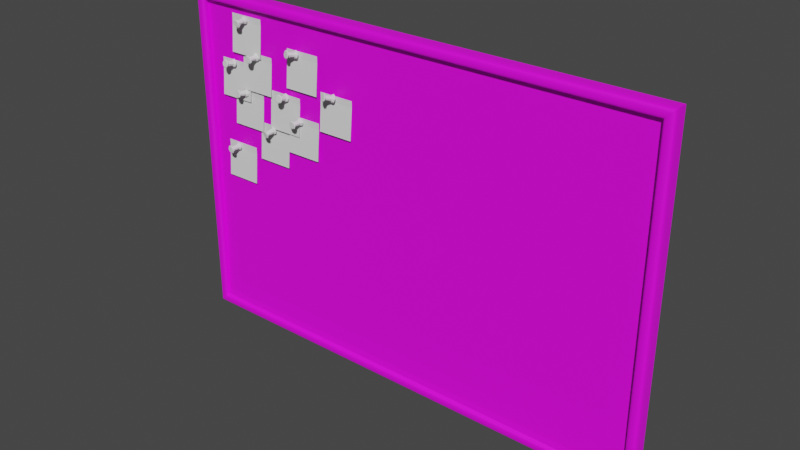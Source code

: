 # Source: wood_desk.blend  (saved by Blender 2.90.8; exported with 4.5.12 LTS)
import bpy
from mathutils import Matrix  # noqa: F401  (used for matrix-valued properties, if any)

bpy.ops.wm.read_factory_settings(use_empty=True)
scene = bpy.context.scene
scene.name = 'Scene'

# ---- collections
col_collection = bpy.data.collections.new('Collection'); scene.collection.children.link(col_collection)

# ---- images (referenced by path relative to the original .blend; pixels are not part of the script)
import os
ASSET_DIR = os.environ.get("B2B_ASSET_DIR", "")  # directory of the original .blend (textures are referenced by path, not embedded)
HERE = os.path.dirname(os.path.abspath(__file__))  # packed textures are extracted next to this script under _unpacked/

def load_image(name, relpath, width, height, colorspace="sRGB"):
    """Load a texture the original file referenced (path relative to the .blend, or extracted next to this script)."""
    p = next((c for c in (os.path.join(HERE, relpath), os.path.join(ASSET_DIR, relpath)) if relpath and os.path.exists(c)), "")
    if p:
        img = bpy.data.images.load(p, check_existing=True)
        img.name = name
    else:  # same state as the original file: an image datablock whose file is absent (Cycles renders it pink)
        img = bpy.data.images.new(name, width, height)
        img.source = "FILE"
        img.filepath = "//" + (relpath or name)
    img.colorspace_settings.name = colorspace
    return img
img_material_base_color = load_image('Material Base Color', '', 1024, 1024, 'sRGB')

# ---- materials (node trees are filled in below, after node groups)
mat_material = bpy.data.materials.new('Material')
mat_material.use_transparent_shadow = False

# ---- material node trees
mat_material.use_nodes = True; mat_material.node_tree.nodes.clear()
_N = mat_material.node_tree.nodes; _L = mat_material.node_tree.links
n0 = _N.new('ShaderNodeBsdfPrincipled'); n0.name = 'Principled BSDF'; n0.location = (10, 300)
n0.distribution = 'GGX'
n0.subsurface_method = 'BURLEY'
n0.inputs[3].default_value = 1.45
n0.inputs[27].default_value = (0.0, 0.0, 0.0, 1.0)
n0.inputs[28].default_value = 1.0
n1 = _N.new('ShaderNodeOutputMaterial'); n1.name = 'Material Output'; n1.location = (300, 300)
n2 = _N.new('ShaderNodeTexImage'); n2.name = 'Image Texture'; n2.location = (-280, 275)
n2.image = img_material_base_color
_L.new(n0.outputs[0], n1.inputs[0])
_L.new(n2.outputs[0], n0.inputs[0])
n1.is_active_output = True

# ---- world
world_world = bpy.data.worlds.new('World'); scene.world = world_world
world_world.use_nodes = True; world_world.node_tree.nodes.clear()
_N = world_world.node_tree.nodes; _L = world_world.node_tree.links
n0 = _N.new('ShaderNodeOutputWorld'); n0.name = 'World Output'; n0.location = (300, 300)
n1 = _N.new('ShaderNodeBackground'); n1.name = 'Background'; n1.location = (10, 300)
n1.inputs[0].default_value = (0.05088, 0.05088, 0.05088, 1.0)
_L.new(n1.outputs[0], n0.inputs[0])
n0.is_active_output = True
world_world.color = (0.05088, 0.05088, 0.05088)
world_world.use_sun_shadow = False
world_world.sun_shadow_jitter_overblur = 0.0

# ---- meshes
me_cylinder_004 = bpy.data.meshes.new('Cylinder.004')
me_cylinder_004.from_pydata([(0.0, 0.1199, -1.41), (-7.641e-09, 0.8135, 1.047), (0.08481, 0.08481, -1.41), (0.5753, 0.5753, 1.047), (0.1199, -2.952e-08, -1.41), (0.8135, -3.556e-08, 1.047), (0.08481, -0.08481, -1.41), (0.5753, -0.5753, 1.047), (-1.645e-08, -0.1199, -1.41), (-7.876e-08, -0.8135, 1.047), (-0.08481, -0.08481, -1.41), (-0.5753, -0.5753, 1.047), (-0.1199, 1.192e-08, -1.41), (-0.8135, 9.701e-09, 1.047), (-0.08481, 0.08481, -1.41), (-0.5753, 0.5753, 1.047), (-5.218e-09, 0.5012, 0.8767), (0.3544, 0.3544, 0.8767), (0.5012, -2.533e-08, 0.8767), (0.3544, -0.3544, 0.8767), (-4.624e-08, -0.5012, 0.8767), (-0.3544, -0.3544, 0.8767), (-0.5012, 9.539e-09, 0.8767), (-0.3544, 0.3544, 0.8767), (0.4431, 0.4431, -1.01), (0.6266, -3.167e-08, -1.01), (0.4431, -0.4431, -1.01), (-5.129e-08, -0.6266, -1.01), (-0.4431, -0.4431, -1.01), (-0.6266, 1.192e-08, -1.01), (-0.4431, 0.4431, -1.01), (1.045e-10, 0.8603, -1.153), (-0.7071, 0.7071, 0.8968), (0.0, 1.0, 0.8968), (-1.0, 1.192e-08, 0.8968), (-0.7071, -0.7071, 0.8968), (-8.742e-08, -1.0, 0.8968), (0.7071, -0.7071, 0.8968), (1.0, -4.371e-08, 0.8968), (0.7071, 0.7071, 0.8968), (0.0, 0.6266, -1.01), (0.6083, 0.6083, -1.153), (0.8603, -3.918e-08, -1.153), (0.6083, -0.6083, -1.153), (-7.378e-08, -0.8603, -1.153), (-0.6083, -0.6083, -1.153), (-0.8603, 1.192e-08, -1.153), (-0.6083, 0.6083, -1.153), (0.0, 1.0, -1.41), (0.7071, 0.7071, -1.41), (1.0, -4.371e-08, -1.41), (0.7071, -0.7071, -1.41), (-8.742e-08, -1.0, -1.41), (-0.7071, -0.7071, -1.41), (-1.0, 1.192e-08, -1.41), (-0.7071, 0.7071, -1.41), (-3.298e-07, 0.08118, -2.967), (0.0574, 0.0574, -2.967), (0.08118, -1.998e-08, -2.967), (0.0574, -0.0574, -2.967), (-3.41e-07, -0.08118, -2.967), (-0.0574, -0.0574, -2.967), (-0.08118, 8.071e-09, -2.967), (-0.0574, 0.0574, -2.967), (2.454e-07, -1.397e-09, -3.351)], [], [(33, 1, 3, 39), (39, 3, 5, 38), (38, 5, 7, 37), (37, 7, 9, 36), (36, 9, 11, 35), (35, 11, 13, 34), (3, 1, 15, 13, 11, 9, 7, 5), (34, 13, 15, 32), (32, 15, 1, 33), (14, 0, 56, 63), (30, 23, 16, 40), (29, 22, 23, 30), (28, 21, 22, 29), (27, 20, 21, 28), (26, 19, 20, 27), (25, 18, 19, 26), (24, 17, 18, 25), (40, 16, 17, 24), (48, 31, 41, 49), (49, 41, 42, 50), (50, 42, 43, 51), (51, 43, 44, 52), (52, 44, 45, 53), (53, 45, 46, 54), (54, 46, 47, 55), (55, 47, 31, 48), (16, 23, 32, 33), (23, 22, 34, 32), (22, 21, 35, 34), (21, 20, 36, 35), (20, 19, 37, 36), (19, 18, 38, 37), (18, 17, 39, 38), (17, 16, 33, 39), (40, 24, 41, 31), (24, 25, 42, 41), (25, 26, 43, 42), (26, 27, 44, 43), (27, 28, 45, 44), (28, 29, 46, 45), (29, 30, 47, 46), (30, 40, 31, 47), (2, 0, 48, 49), (4, 2, 49, 50), (6, 4, 50, 51), (8, 6, 51, 52), (10, 8, 52, 53), (12, 10, 53, 54), (14, 12, 54, 55), (0, 14, 55, 48), (62, 63, 64), (10, 12, 62, 61), (6, 8, 60, 59), (2, 4, 58, 57), (12, 14, 63, 62), (8, 10, 61, 60), (4, 6, 59, 58), (0, 2, 57, 56), (60, 61, 64), (58, 59, 64), (56, 57, 64), (63, 56, 64), (61, 62, 64), (59, 60, 64), (57, 58, 64)])
_uv = me_cylinder_004.uv_layers.new(name='UVMap')
_uv.uv.foreach_set('vector', [1.0, 0.9742, 1.0, 1.0, 0.875, 1.0, 0.875, 0.9742, 0.875, 0.9742, 0.875, 1.0, 0.75, 1.0, 0.75, 0.9742, 0.75, 0.9742, 0.75, 1.0, 0.625, 1.0, 0.625, 0.9742, 0.625, 0.9742, 0.625, 1.0, 0.5, 1.0, 0.5, 0.9742, 0.5, 0.9742, 0.5, 1.0, 0.375, 1.0, 0.375, 0.9742, 0.375, 0.9742, 0.375, 1.0, 0.25, 1.0, 0.25, 0.9742, 0.4197, 0.4197, 0.25, 0.49, 0.08029, 0.4197, 0.01, 0.25, 0.08029, 0.08029, 0.25, 0.01, 0.4197, 0.08029, 0.49, 0.25, 0.25, 0.9742, 0.25, 1.0, 0.125, 1.0, 0.125, 0.9742, 0.125, 0.9742, 0.125, 1.0, 0.0, 1.0, 0.0, 0.9742, 0.7296, 0.2704, 0.75, 0.2788, 0.75, 0.2788, 0.7296, 0.2704, 0.125, 0.5397, 0.125, 0.9701, 0.0, 0.9701, 0.0, 0.5397, 0.25, 0.5397, 0.25, 0.9701, 0.125, 0.9701, 0.125, 0.5397, 0.375, 0.5397, 0.375, 0.9701, 0.25, 0.9701, 0.25, 0.5397, 0.5, 0.5397, 0.5, 0.9701, 0.375, 0.9701, 0.375, 0.5397, 0.625, 0.5397, 0.625, 0.9701, 0.5, 0.9701, 0.5, 0.5397, 0.75, 0.5397, 0.75, 0.9701, 0.625, 0.9701, 0.625, 0.5397, 0.875, 0.5397, 0.875, 0.9701, 0.75, 0.9701, 0.75, 0.5397, 1.0, 0.5397, 1.0, 0.9701, 0.875, 0.9701, 0.875, 0.5397, 1.0, 0.5, 1.0, 0.5348, 0.875, 0.5348, 0.875, 0.5, 0.875, 0.5, 0.875, 0.5348, 0.75, 0.5348, 0.75, 0.5, 0.75, 0.5, 0.75, 0.5348, 0.625, 0.5348, 0.625, 0.5, 0.625, 0.5, 0.625, 0.5348, 0.5, 0.5348, 0.5, 0.5, 0.5, 0.5, 0.5, 0.5348, 0.375, 0.5348, 0.375, 0.5, 0.375, 0.5, 0.375, 0.5348, 0.25, 0.5348, 0.25, 0.5, 0.25, 0.5, 0.25, 0.5348, 0.125, 0.5348, 0.125, 0.5, 0.125, 0.5, 0.125, 0.5348, 0.0, 0.5348, 0.0, 0.5, 0.0, 0.9701, 0.125, 0.9701, 0.125, 0.9742, 0.0, 0.9742, 0.125, 0.9701, 0.25, 0.9701, 0.25, 0.9742, 0.125, 0.9742, 0.25, 0.9701, 0.375, 0.9701, 0.375, 0.9742, 0.25, 0.9742, 0.375, 0.9701, 0.5, 0.9701, 0.5, 0.9742, 0.375, 0.9742, 0.5, 0.9701, 0.625, 0.9701, 0.625, 0.9742, 0.5, 0.9742, 0.625, 0.9701, 0.75, 0.9701, 0.75, 0.9742, 0.625, 0.9742, 0.75, 0.9701, 0.875, 0.9701, 0.875, 0.9742, 0.75, 0.9742, 0.875, 0.9701, 1.0, 0.9701, 1.0, 0.9742, 0.875, 0.9742, 1.0, 0.5397, 0.875, 0.5397, 0.875, 0.5348, 1.0, 0.5348, 0.875, 0.5397, 0.75, 0.5397, 0.75, 0.5348, 0.875, 0.5348, 0.75, 0.5397, 0.625, 0.5397, 0.625, 0.5348, 0.75, 0.5348, 0.625, 0.5397, 0.5, 0.5397, 0.5, 0.5348, 0.625, 0.5348, 0.5, 0.5397, 0.375, 0.5397, 0.375, 0.5348, 0.5, 0.5348, 0.375, 0.5397, 0.25, 0.5397, 0.25, 0.5348, 0.375, 0.5348, 0.25, 0.5397, 0.125, 0.5397, 0.125, 0.5348, 0.25, 0.5348, 0.125, 0.5397, 0.0, 0.5397, 0.0, 0.5348, 0.125, 0.5348, 0.7704, 0.2704, 0.75, 0.2788, 0.75, 0.49, 0.9197, 0.4197, 0.7788, 0.25, 0.7704, 0.2704, 0.9197, 0.4197, 0.99, 0.25, 0.7704, 0.2296, 0.7788, 0.25, 0.99, 0.25, 0.9197, 0.08029, 0.75, 0.2212, 0.7704, 0.2296, 0.9197, 0.08029, 0.75, 0.01, 0.7296, 0.2296, 0.75, 0.2212, 0.75, 0.01, 0.5803, 0.08029, 0.7212, 0.25, 0.7296, 0.2296, 0.5803, 0.08029, 0.51, 0.25, 0.7296, 0.2704, 0.7212, 0.25, 0.51, 0.25, 0.5803, 0.4197, 0.75, 0.2788, 0.7296, 0.2704, 0.5803, 0.4197, 0.75, 0.49, 0.7212, 0.25, 0.7296, 0.2704, 0.7212, 0.25, 0.7296, 0.2296, 0.7212, 0.25, 0.7212, 0.25, 0.7296, 0.2296, 0.7704, 0.2296, 0.75, 0.2212, 0.75, 0.2212, 0.7704, 0.2296, 0.7704, 0.2704, 0.7788, 0.25, 0.7788, 0.25, 0.7704, 0.2704, 0.7212, 0.25, 0.7296, 0.2704, 0.7296, 0.2704, 0.7212, 0.25, 0.75, 0.2212, 0.7296, 0.2296, 0.7296, 0.2296, 0.75, 0.2212, 0.7788, 0.25, 0.7704, 0.2296, 0.7704, 0.2296, 0.7788, 0.25, 0.75, 0.2788, 0.7704, 0.2704, 0.7704, 0.2704, 0.75, 0.2788, 0.75, 0.2212, 0.7296, 0.2296, 0.75, 0.2212, 0.7788, 0.25, 0.7704, 0.2296, 0.7788, 0.25, 0.75, 0.2788, 0.7704, 0.2704, 0.75, 0.2788, 0.7296, 0.2704, 0.75, 0.2788, 0.7296, 0.2704, 0.7296, 0.2296, 0.7212, 0.25, 0.7296, 0.2296, 0.7704, 0.2296, 0.75, 0.2212, 0.7704, 0.2296, 0.7704, 0.2704, 0.7788, 0.25, 0.7704, 0.2704])
me_cylinder_004.use_remesh_fix_poles = True
me_cylinder_004.use_remesh_preserve_attributes = False
me_cylinder_004.use_mirror_vertex_groups = False
me_cylinder_004.update()
me_plane_006 = bpy.data.meshes.new('Plane.006')
me_plane_006.from_pydata([(-0.1089, -0.1089, 0.02526), (0.1089, -0.1089, 0.02526), (-0.1089, 0.1089, 0.01039), (0.1089, 0.1089, 0.01039), (-0.1089, 0.07222, 0.01039), (0.1089, 0.07222, 0.01039)], [], [(4, 5, 3, 2), (0, 1, 5, 4)])
_uv = me_plane_006.uv_layers.new(name='UVMap')
_uv.uv.foreach_set('vector', [0.0, 0.8316, 1.0, 0.8316, 1.0, 1.0, 0.0, 1.0, 0.0, 0.0, 1.0, 0.0, 1.0, 0.8316, 0.0, 0.8316])
me_plane_006.use_remesh_fix_poles = True
me_plane_006.use_remesh_preserve_attributes = False
me_plane_006.use_mirror_vertex_groups = False
me_plane_006.update()
me_plane_001 = bpy.data.meshes.new('Plane.001')
me_plane_001.from_pydata([(1.0, 2.821e-07, -1.0), (-1.904, -3.696e-07, -1.0), (1.0, 3.696e-07, 1.0), (-1.904, -2.821e-07, 1.0), (0.9396, -0.04235, 0.9396), (0.9396, -0.04235, -0.9396), (-1.844, -0.04235, -0.9396), (-1.844, -0.04235, 0.9396), (0.9865, -0.08035, 0.9865), (1.0, -0.06645, 1.0), (1.0, -0.06645, -1.0), (0.9865, -0.08035, -0.9865), (-1.904, -0.06645, -1.0), (-1.891, -0.08035, -0.9865), (-1.904, -0.06645, 1.0), (-1.891, -0.08035, 0.9865), (0.9396, -0.07067, 0.9396), (0.9508, -0.08151, 0.9508), (0.9508, -0.08151, -0.9508), (0.9396, -0.07067, -0.9396), (-1.855, -0.08151, -0.9508), (-1.844, -0.07067, -0.9396), (-1.855, -0.08151, 0.9508), (-1.844, -0.07067, 0.9396)], [], [(2, 9, 10, 0), (21, 6, 7, 23), (23, 7, 4, 16), (3, 14, 9, 2), (0, 10, 12, 1), (1, 12, 14, 3), (22, 15, 13, 20), (5, 4, 7, 6), (17, 8, 15, 22), (19, 5, 6, 21), (20, 13, 11, 18), (9, 8, 11, 10), (10, 11, 13, 12), (12, 13, 15, 14), (14, 15, 8, 9), (16, 4, 5, 19), (17, 16, 19, 18), (18, 19, 21, 20), (20, 21, 23, 22), (22, 23, 16, 17), (18, 11, 8, 17)])
_k = {(0, 1): 1.0, (4, 5): 1.0, (6, 7): 1.0, (4, 7): 1.0, (8, 9): 1.0, (10, 11): 1.0, (12, 13): 1.0, (14, 15): 1.0, (3, 14): 1.0, (2, 9): 1.0, (0, 10): 1.0, (1, 12): 1.0, (16, 17): 1.0, (18, 19): 1.0, (20, 21): 1.0, (22, 23): 1.0, (11, 18): 1.0, (8, 17): 1.0, (4, 16): 1.0, (5, 19): 1.0, (15, 22): 1.0, (7, 23): 1.0, (6, 21): 1.0, (13, 20): 1.0}
me_plane_001.attributes.new('crease_edge', 'FLOAT', 'EDGE').data.foreach_set('value', [_k.get((min(e.vertices), max(e.vertices)), 0.0) for e in me_plane_001.edges])
_uv = me_plane_001.uv_layers.new(name='UVMap')
_uv.uv.foreach_set('vector', [0.0, 1.0, 0.0, 1.0, 0.0, 0.0, 0.0, 0.0, 0.9405, 0.05947, 0.9405, 0.05947, 0.9405, 0.9405, 0.9405, 0.9405, 0.9405, 0.9405, 0.9405, 0.9405, 0.05947, 0.9405, 0.05947, 0.9405, 1.0, 1.0, 1.0, 1.0, 0.0, 1.0, 0.0, 1.0, 0.0, 0.0, 0.0, 0.0, 1.0, 0.0, 1.0, 0.0, 1.0, 0.0, 1.0, 0.0, 1.0, 1.0, 1.0, 1.0, 0.9515, 0.9515, 0.9868, 0.9868, 0.9868, 0.01324, 0.9515, 0.04845, 0.05947, 0.05947, 0.05947, 0.9405, 0.9405, 0.9405, 0.9405, 0.05947, 0.04845, 0.9515, 0.01324, 0.9868, 0.9868, 0.9868, 0.9515, 0.9515, 0.05947, 0.05947, 0.05947, 0.05947, 0.9405, 0.05947, 0.9405, 0.05947, 0.9515, 0.04845, 0.9868, 0.01324, 0.01324, 0.01324, 0.04845, 0.04845, 0.0, 1.0, 0.01324, 0.9868, 0.01324, 0.01324, 0.0, 0.0, 0.0, 0.0, 0.01324, 0.01324, 0.9868, 0.01324, 1.0, 0.0, 1.0, 0.0, 0.9868, 0.01324, 0.9868, 0.9868, 1.0, 1.0, 1.0, 1.0, 0.9868, 0.9868, 0.01324, 0.9868, 0.0, 1.0, 0.05947, 0.9405, 0.05947, 0.9405, 0.05947, 0.05947, 0.05947, 0.05947, 0.04845, 0.9515, 0.05947, 0.9405, 0.05947, 0.05947, 0.04845, 0.04845, 0.04845, 0.04845, 0.05947, 0.05947, 0.9405, 0.05947, 0.9515, 0.04845, 0.9515, 0.04845, 0.9405, 0.05947, 0.9405, 0.9405, 0.9515, 0.9515, 0.9515, 0.9515, 0.9405, 0.9405, 0.05947, 0.9405, 0.04845, 0.9515, 0.04845, 0.04845, 0.01324, 0.01324, 0.01324, 0.9868, 0.04845, 0.9515])
me_plane_001.materials.append(mat_material)
me_plane_001.use_remesh_fix_poles = True
me_plane_001.use_remesh_preserve_attributes = False
me_plane_001.use_mirror_vertex_groups = False
me_plane_001.update()

# ---- objects
ob_button = bpy.data.objects.new('button', me_cylinder_004)
ob_button_001 = bpy.data.objects.new('button.001', me_cylinder_004)
ob_button_002 = bpy.data.objects.new('button.002', me_cylinder_004)
ob_button_003 = bpy.data.objects.new('button.003', me_cylinder_004)
ob_button_004 = bpy.data.objects.new('button.004', me_cylinder_004)
ob_button_005 = bpy.data.objects.new('button.005', me_cylinder_004)
ob_button_006 = bpy.data.objects.new('button.006', me_cylinder_004)
ob_button_007 = bpy.data.objects.new('button.007', me_cylinder_004)
ob_button_008 = bpy.data.objects.new('button.008', me_cylinder_004)
ob_button_009 = bpy.data.objects.new('button.009', me_cylinder_004)
ob_paper = bpy.data.objects.new('paper', me_plane_006)
ob_paper_001 = bpy.data.objects.new('paper.001', me_plane_006)
ob_paper_002 = bpy.data.objects.new('paper.002', me_plane_006)
ob_paper_003 = bpy.data.objects.new('paper.003', me_plane_006)
ob_paper_004 = bpy.data.objects.new('paper.004', me_plane_006)
ob_paper_005 = bpy.data.objects.new('paper.005', me_plane_006)
ob_paper_006 = bpy.data.objects.new('paper.006', me_plane_006)
ob_paper_007 = bpy.data.objects.new('paper.007', me_plane_006)
ob_paper_008 = bpy.data.objects.new('paper.008', me_plane_006)
ob_paper_009 = bpy.data.objects.new('paper.009', me_plane_006)
ob_wood_desk = bpy.data.objects.new('wood_desk', me_plane_001)

# ---- transforms, parenting, visibility, modifiers, constraints
ob_button.parent = ob_wood_desk
ob_button.location = (-1.473, -0.09275, 0.6814)
ob_button.rotation_euler = (1.571, -0.0, 0.0)
ob_button.scale = (0.02434, 0.02434, 0.02434)
ob_button.lineart.crease_threshold = 0.0
ob_button_001.parent = ob_wood_desk
ob_button_001.location = (-1.255, -0.09275, 0.5064)
ob_button_001.rotation_euler = (1.399, -0.003648, 0.0896)
ob_button_001.scale = (0.02434, 0.02434, 0.02434)
ob_button_001.lineart.crease_threshold = 0.0
ob_button_002.parent = ob_wood_desk
ob_button_002.location = (-1.57, -0.09275, 0.4604)
ob_button_002.rotation_euler = (1.415, -0.08277, -0.1116)
ob_button_002.scale = (0.02434, 0.02434, 0.02434)
ob_button_002.lineart.crease_threshold = 0.0
ob_button_003.parent = ob_wood_desk
ob_button_003.location = (-1.368, -0.09275, 0.2789)
ob_button_003.rotation_euler = (1.734, -0.1291, -0.1734)
ob_button_003.scale = (0.02434, 0.02434, 0.02434)
ob_button_003.lineart.crease_threshold = 0.0
ob_button_004.parent = ob_wood_desk
ob_button_004.location = (-1.657, -0.09275, 0.6158)
ob_button_004.rotation_euler = (1.388, 0.1024, -0.1292)
ob_button_004.scale = (0.02434, 0.02434, 0.02434)
ob_button_004.lineart.crease_threshold = 0.0
ob_button_005.parent = ob_wood_desk
ob_button_005.location = (-1.548, -0.09275, 0.8696)
ob_button_005.rotation_euler = (1.691, 0.1614, 0.006053)
ob_button_005.scale = (0.02434, 0.02434, 0.02434)
ob_button_005.lineart.crease_threshold = 0.0
ob_button_006.parent = ob_wood_desk
ob_button_006.location = (-1.174, -0.09275, 0.7689)
ob_button_006.rotation_euler = (1.385, -0.1513, -0.2857)
ob_button_006.scale = (0.02434, 0.02434, 0.02434)
ob_button_006.lineart.crease_threshold = 0.0
ob_button_007.parent = ob_wood_desk
ob_button_007.location = (-1.158, -0.09275, 0.3861)
ob_button_007.rotation_euler = (1.607, -0.06684, -0.04471)
ob_button_007.scale = (0.02434, 0.02434, 0.02434)
ob_button_007.lineart.crease_threshold = 0.0
ob_button_008.parent = ob_wood_desk
ob_button_008.location = (-1.662, -0.09275, 0.1082)
ob_button_008.rotation_euler = (1.639, 0.03724, -0.0713)
ob_button_008.scale = (0.02434, 0.02434, 0.02434)
ob_button_008.lineart.crease_threshold = 0.0
ob_button_009.parent = ob_wood_desk
ob_button_009.location = (-0.9178, -0.09275, 0.5917)
ob_button_009.rotation_euler = (1.279, -0.08336, -0.3551)
ob_button_009.scale = (0.02434, 0.02434, 0.02434)
ob_button_009.lineart.crease_threshold = 0.0
ob_paper.parent = ob_wood_desk
ob_paper.location = (-0.8984, -0.03561, 0.4816)
ob_paper.rotation_euler = (1.571, -0.0, 0.0)
ob_paper.lineart.crease_threshold = 0.0
ob_paper_001.parent = ob_wood_desk
ob_paper_001.location = (-1.134, -0.03561, 0.669)
ob_paper_001.rotation_euler = (1.571, -0.0, 0.0)
ob_paper_001.lineart.crease_threshold = 0.0
ob_paper_002.parent = ob_wood_desk
ob_paper_002.location = (-1.138, -0.03561, 0.2974)
ob_paper_002.rotation_euler = (1.571, -0.0, 0.0)
ob_paper_002.lineart.crease_threshold = 0.0
ob_paper_003.parent = ob_wood_desk
ob_paper_003.location = (-1.272, -0.03561, 0.4045)
ob_paper_003.rotation_euler = (1.571, -0.0, 0.0)
ob_paper_003.lineart.crease_threshold = 0.0
ob_paper_004.parent = ob_wood_desk
ob_paper_004.location = (-1.363, -0.03561, 0.196)
ob_paper_004.rotation_euler = (1.571, -0.0, 0.0)
ob_paper_004.lineart.crease_threshold = 0.0
ob_paper_005.parent = ob_wood_desk
ob_paper_005.location = (-1.551, -0.03561, 0.3632)
ob_paper_005.rotation_euler = (1.571, -0.0, 0.0)
ob_paper_005.lineart.crease_threshold = 0.0
ob_paper_006.parent = ob_wood_desk
ob_paper_006.location = (-1.641, -0.03561, 0.5157)
ob_paper_006.rotation_euler = (1.571, -0.0, 0.0)
ob_paper_006.lineart.crease_threshold = 0.0
ob_paper_007.parent = ob_wood_desk
ob_paper_007.location = (-1.474, -0.03561, 0.5862)
ob_paper_007.rotation_euler = (1.571, -0.0, 0.0)
ob_paper_007.lineart.crease_threshold = 0.0
ob_paper_008.parent = ob_wood_desk
ob_paper_008.location = (-1.543, -0.03561, 0.785)
ob_paper_008.rotation_euler = (1.571, -0.0, 0.0)
ob_paper_008.lineart.crease_threshold = 0.0
ob_paper_009.parent = ob_wood_desk
ob_paper_009.location = (-1.635, -0.03561, 0.02197)
ob_paper_009.rotation_euler = (1.571, -0.0, 0.0)
ob_paper_009.lineart.crease_threshold = 0.0
ob_wood_desk.location = (0.0, 0.0, 0.0)
ob_wood_desk.lineart.crease_threshold = 0.0
_m = ob_wood_desk.modifiers.new('Subdivision', 'SUBSURF')
_m.uv_smooth = 'PRESERVE_CORNERS'
_m.levels = 2

# ---- collection membership
col_collection.objects.link(ob_button)
col_collection.objects.link(ob_button_001)
col_collection.objects.link(ob_button_002)
col_collection.objects.link(ob_button_003)
col_collection.objects.link(ob_button_004)
col_collection.objects.link(ob_button_005)
col_collection.objects.link(ob_button_006)
col_collection.objects.link(ob_button_007)
col_collection.objects.link(ob_button_008)
col_collection.objects.link(ob_button_009)
col_collection.objects.link(ob_paper)
col_collection.objects.link(ob_paper_001)
col_collection.objects.link(ob_paper_002)
col_collection.objects.link(ob_paper_003)
col_collection.objects.link(ob_paper_004)
col_collection.objects.link(ob_paper_005)
col_collection.objects.link(ob_paper_006)
col_collection.objects.link(ob_paper_007)
col_collection.objects.link(ob_paper_008)
col_collection.objects.link(ob_paper_009)
col_collection.objects.link(ob_wood_desk)

# ---- scene / render settings (as saved in the file)
scene.frame_start = 1; scene.frame_end = 250; scene.frame_set(196)
scene.render.engine = 'BLENDER_EEVEE_NEXT'
scene.cycles.use_denoising = False
scene.cycles.samples = 128
scene.cycles.sampling_pattern = 'TABULATED_SOBOL'
scene.cycles.use_adaptive_sampling = False
scene.cycles.use_light_tree = False
scene.view_settings.view_transform = 'Filmic'
bpy.context.view_layer.update()

# ---- added for rendering (the .blend has no active camera and no usable light): camera, sun
cam_auto = bpy.data.cameras.new('AutoCamera')
cam_auto.lens = 50.0
cam_auto.sensor_width = 36.0
cam_auto.clip_end = 1000.0
ob_auto_camera = bpy.data.objects.new('AutoCamera', cam_auto)
scene.collection.objects.link(ob_auto_camera)
ob_auto_camera.location = (2.81274, -3.9834, 2.6119)
ob_auto_camera.rotation_euler = (1.09748, -7.21219e-08, 0.694738)
scene.camera = ob_auto_camera
light_auto_sun = bpy.data.lights.new('AutoSun', 'SUN')
light_auto_sun.energy = 3.0
light_auto_sun.angle = 0.0523599
ob_auto_sun = bpy.data.objects.new('AutoSun', light_auto_sun)
scene.collection.objects.link(ob_auto_sun)
ob_auto_sun.rotation_euler = (0.872665, 0.174533, 0.523599)
bpy.context.view_layer.update()
